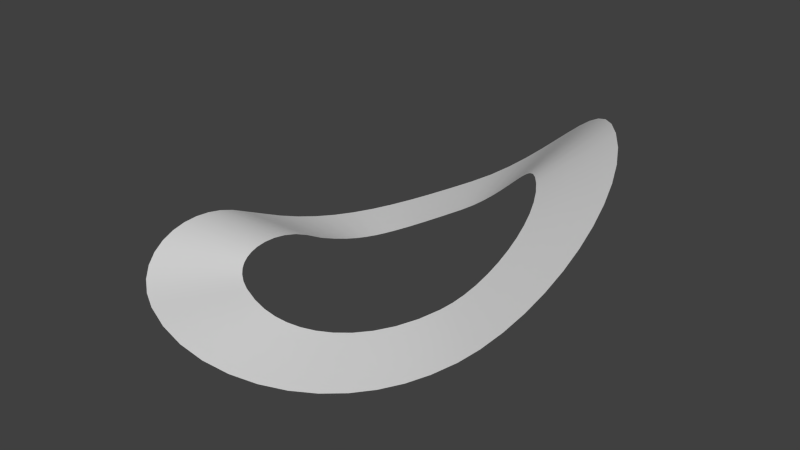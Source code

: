 # Source: TestTrack.blend  (saved by Blender 2.73.0; exported with 4.5.12 LTS)
import bpy
from mathutils import Matrix  # noqa: F401  (used for matrix-valued properties, if any)

bpy.ops.wm.read_factory_settings(use_empty=True)
scene = bpy.context.scene
scene.name = 'Scene'

# ---- collections
col_collection_1 = bpy.data.collections.new('Collection 1'); scene.collection.children.link(col_collection_1)

# ---- world
world_world = bpy.data.worlds.new('World'); scene.world = world_world
world_world.color = (0.05088, 0.05088, 0.05088)
world_world.use_sun_shadow = False
world_world.sun_shadow_jitter_overblur = 0.0
world_world.cycles.sampling_method = 'MANUAL'
world_world.cycles.sample_map_resolution = 256

# ---- meshes
me_mesh = bpy.data.meshes.new('Mesh')
me_mesh.from_pydata([(-2.722, 3.404, -0.7796), (-4.719, 3.298, -0.7569), (-2.694, 3.016, -0.5903), (-4.69, 2.893, -0.5552), (-2.668, 2.635, -0.4575), (-4.663, 2.504, -0.4058), (-2.641, 2.287, -0.3764), (-4.631, 2.108, -0.2997), (-2.605, 1.974, -0.3367), (-4.584, 1.704, -0.2333), (-2.56, 1.7, -0.3278), (-4.513, 1.291, -0.2032), (-2.501, 1.465, -0.3397), (-4.406, 0.8709, -0.2057), (-2.429, 1.265, -0.364), (-4.251, 0.4501, -0.2351), (-2.341, 1.092, -0.3944), (-4.037, 0.03777, -0.2839), (-2.231, 0.9373, -0.4273), (-3.756, -0.3538, -0.3417), (-2.087, 0.7895, -0.4602), (-3.406, -0.7121, -0.3972), (-1.893, 0.6421, -0.49), (-2.992, -1.028, -0.4396), (-1.639, 0.4977, -0.5095), (-2.508, -1.303, -0.4622), (-1.21, 0.3226, -0.5352), (-1.809, -1.585, -0.4915), (-0.845, 0.2381, -0.5732), (-1.117, -1.743, -0.5438), (-0.5258, 0.2218, -0.6156), (-0.4473, -1.777, -0.6112), (-0.2323, 0.2602, -0.6587), (0.1876, -1.695, -0.6818), (0.05363, 0.3488, -0.6992), (0.7745, -1.516, -0.7432), (0.3432, 0.4878, -0.7323), (1.308, -1.263, -0.7844), (0.6402, 0.6773, -0.751), (1.79, -0.9588, -0.7968), (0.9447, 0.9142, -0.7462), (2.225, -0.6221, -0.7738), (1.256, 1.192, -0.7078), (2.621, -0.2693, -0.7099), (1.572, 1.502, -0.6246), (2.984, 0.08568, -0.6004), (1.894, 1.833, -0.4851), (3.319, 0.431, -0.4413), (2.197, 2.147, -0.2937), (3.658, 0.7834, -0.2125), (2.357, 2.337, -0.16), (3.918, 1.1, 0.02249), (2.481, 2.542, -0.02505), (4.146, 1.48, 0.2922), (2.585, 2.782, 0.1247), (4.321, 1.896, 0.5698), (2.661, 3.053, 0.2824), (4.444, 2.344, 0.8492), (2.708, 3.348, 0.4412), (4.513, 2.824, 1.124), (2.72, 3.663, 0.5947), (4.526, 3.332, 1.388), (2.696, 3.994, 0.7369), (4.479, 3.865, 1.633), (2.633, 4.336, 0.8625), (4.369, 4.42, 1.852), (2.531, 4.687, 0.9667), (4.193, 4.991, 2.036), (2.385, 5.046, 1.045), (3.948, 5.573, 2.177), (2.194, 5.412, 1.092), (3.631, 6.158, 2.267), (1.951, 5.785, 1.104), (3.242, 6.74, 2.297), (1.721, 6.089, 1.069), (2.848, 7.245, 2.25), (1.499, 6.351, 0.9858), (2.447, 7.7, 2.117), (1.28, 6.574, 0.8634), (2.042, 8.098, 1.911), (1.062, 6.761, 0.709), (1.633, 8.433, 1.646), (0.8415, 6.911, 0.529), (1.222, 8.702, 1.335), (0.618, 7.025, 0.3302), (0.8076, 8.903, 0.9919), (0.3909, 7.101, 0.1202), (0.3895, 9.035, 0.6311), (0.1603, 7.137, -0.09317), (-0.03417, 9.095, 0.2651), (-0.0741, 7.132, -0.302), (-0.4649, 9.082, -0.09331), (-0.3131, 7.086, -0.4992), (-0.9035, 8.995, -0.4304), (-0.559, 6.995, -0.6783), (-1.349, 8.832, -0.7319), (-0.8321, 6.849, -0.8415), (-1.783, 8.603, -0.9748), (-1.21, 6.607, -1.036), (-2.259, 8.302, -1.205), (-1.554, 6.367, -1.206), (-2.686, 8.003, -1.4), (-1.844, 6.136, -1.339), (-3.087, 7.686, -1.567), (-2.08, 5.916, -1.434), (-3.459, 7.339, -1.698), (-2.266, 5.704, -1.493), (-3.799, 6.954, -1.787), (-2.41, 5.495, -1.52), (-4.098, 6.524, -1.821), (-2.525, 5.274, -1.516), (-4.346, 6.054, -1.794), (-2.617, 5.021, -1.479), (-4.533, 5.552, -1.701), (-2.688, 4.718, -1.399), (-4.659, 5.027, -1.546), (-2.733, 4.351, -1.265), (-4.728, 4.48, -1.331), (-2.746, 3.914, -1.07), (-4.746, 3.906, -1.059)], [], [(1, 3, 2, 0), (3, 5, 4, 2), (5, 7, 6, 4), (7, 9, 8, 6), (9, 11, 10, 8), (11, 13, 12, 10), (13, 15, 14, 12), (15, 17, 16, 14), (17, 19, 18, 16), (19, 21, 20, 18), (21, 23, 22, 20), (23, 25, 24, 22), (25, 27, 26, 24), (27, 29, 28, 26), (29, 31, 30, 28), (31, 33, 32, 30), (33, 35, 34, 32), (35, 37, 36, 34), (37, 39, 38, 36), (39, 41, 40, 38), (41, 43, 42, 40), (43, 45, 44, 42), (45, 47, 46, 44), (47, 49, 48, 46), (49, 51, 50, 48), (51, 53, 52, 50), (53, 55, 54, 52), (55, 57, 56, 54), (57, 59, 58, 56), (59, 61, 60, 58), (61, 63, 62, 60), (63, 65, 64, 62), (65, 67, 66, 64), (67, 69, 68, 66), (69, 71, 70, 68), (71, 73, 72, 70), (73, 75, 74, 72), (75, 77, 76, 74), (77, 79, 78, 76), (79, 81, 80, 78), (81, 83, 82, 80), (83, 85, 84, 82), (85, 87, 86, 84), (87, 89, 88, 86), (89, 91, 90, 88), (91, 93, 92, 90), (93, 95, 94, 92), (95, 97, 96, 94), (97, 99, 98, 96), (99, 101, 100, 98), (101, 103, 102, 100), (103, 105, 104, 102), (105, 107, 106, 104), (107, 109, 108, 106), (109, 111, 110, 108), (111, 113, 112, 110), (113, 115, 114, 112), (115, 117, 116, 114), (117, 119, 118, 116), (119, 1, 0, 118)])
me_mesh.polygons.foreach_set('use_smooth', [True] * 60)
me_mesh.use_remesh_preserve_volume = False
me_mesh.use_remesh_preserve_attributes = False
me_mesh.use_mirror_vertex_groups = False
me_mesh.update()

# ---- objects
ob_testtrack = bpy.data.objects.new('TestTrack', me_mesh)

# ---- transforms, parenting, visibility, modifiers, constraints
ob_testtrack.location = (0.0, 0.0, 0.0)
ob_testtrack.lineart.crease_threshold = 0.0

# ---- collection membership
col_collection_1.objects.link(ob_testtrack)

# ---- scene / render settings (as saved in the file)
scene.frame_start = 1; scene.frame_end = 250; scene.frame_set(1)
scene.render.engine = 'BLENDER_EEVEE_NEXT'
scene.render.resolution_percentage = 50
scene.render.dither_intensity = 0.0
scene.cycles.use_denoising = False
scene.cycles.samples = 10
scene.cycles.sampling_pattern = 'TABULATED_SOBOL'
scene.cycles.light_sampling_threshold = 0.0
scene.cycles.use_adaptive_sampling = False
scene.cycles.use_light_tree = False
scene.cycles.blur_glossy = 0.0
scene.cycles.pixel_filter_type = 'GAUSSIAN'
scene.cycles.sample_clamp_indirect = 0.0
scene.view_settings.view_transform = 'Standard'
bpy.context.view_layer.update()

# ---- added for rendering (the .blend has no active camera and no usable light): camera, sun
cam_auto = bpy.data.cameras.new('AutoCamera')
cam_auto.lens = 50.0
cam_auto.sensor_width = 36.0
cam_auto.clip_end = 1000.0
ob_auto_camera = bpy.data.objects.new('AutoCamera', cam_auto)
scene.collection.objects.link(ob_auto_camera)
ob_auto_camera.location = (13.648, -12.8506, 11.2445)
ob_auto_camera.rotation_euler = (1.09748, -7.21219e-08, 0.694738)
scene.camera = ob_auto_camera
light_auto_sun = bpy.data.lights.new('AutoSun', 'SUN')
light_auto_sun.energy = 3.0
light_auto_sun.angle = 0.0523599
ob_auto_sun = bpy.data.objects.new('AutoSun', light_auto_sun)
scene.collection.objects.link(ob_auto_sun)
ob_auto_sun.rotation_euler = (0.872665, 0.174533, 0.523599)
bpy.context.view_layer.update()
